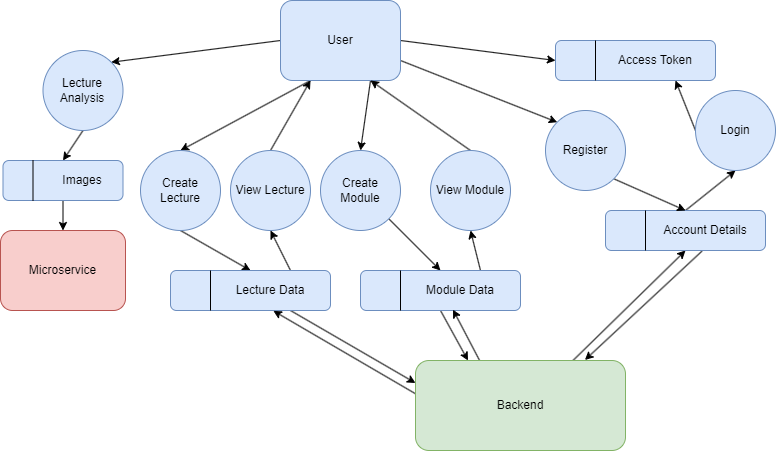

The diagram above was exported from draw.io. Its source (the exported page's mxGraphModel, read from the mxfile embedded in the PNG):
<mxGraphModel dx="1134" dy="544" grid="1" gridSize="10" guides="1" tooltips="1" connect="1" arrows="0" fold="1" page="1" pageScale="1" pageWidth="827" pageHeight="1169" math="0" shadow="0">
  <root>
    <mxCell id="0" />
    <mxCell id="1" parent="0" />
    <mxCell id="CArZrRtI5FbIusV82uI5-10" style="edgeStyle=none;rounded=0;orthogonalLoop=1;jettySize=auto;html=1;exitX=0;exitY=0.5;exitDx=0;exitDy=0;entryX=1;entryY=0;entryDx=0;entryDy=0;" parent="1" source="CArZrRtI5FbIusV82uI5-1" target="CArZrRtI5FbIusV82uI5-9" edge="1">
      <mxGeometry relative="1" as="geometry" />
    </mxCell>
    <mxCell id="CArZrRtI5FbIusV82uI5-12" style="edgeStyle=none;rounded=0;orthogonalLoop=1;jettySize=auto;html=1;exitX=0.25;exitY=1;exitDx=0;exitDy=0;entryX=0.5;entryY=0;entryDx=0;entryDy=0;startArrow=none;startFill=0;endArrow=classic;endFill=1;" parent="1" source="CArZrRtI5FbIusV82uI5-1" target="CArZrRtI5FbIusV82uI5-8" edge="1">
      <mxGeometry relative="1" as="geometry" />
    </mxCell>
    <mxCell id="CArZrRtI5FbIusV82uI5-14" style="edgeStyle=none;rounded=0;orthogonalLoop=1;jettySize=auto;html=1;exitX=0.75;exitY=1;exitDx=0;exitDy=0;entryX=0.5;entryY=0;entryDx=0;entryDy=0;startArrow=none;startFill=0;endArrow=classic;endFill=1;" parent="1" source="CArZrRtI5FbIusV82uI5-1" target="CArZrRtI5FbIusV82uI5-13" edge="1">
      <mxGeometry relative="1" as="geometry" />
    </mxCell>
    <mxCell id="5wQ5Lu4ZvgOFTNqpQBCO-10" style="edgeStyle=none;rounded=0;orthogonalLoop=1;jettySize=auto;html=1;exitX=1;exitY=0.5;exitDx=0;exitDy=0;entryX=0;entryY=0.5;entryDx=0;entryDy=0;" edge="1" parent="1" source="CArZrRtI5FbIusV82uI5-1" target="CArZrRtI5FbIusV82uI5-3">
      <mxGeometry relative="1" as="geometry" />
    </mxCell>
    <mxCell id="5wQ5Lu4ZvgOFTNqpQBCO-12" style="edgeStyle=none;rounded=0;orthogonalLoop=1;jettySize=auto;html=1;exitX=1;exitY=0.75;exitDx=0;exitDy=0;entryX=0;entryY=0;entryDx=0;entryDy=0;" edge="1" parent="1" source="CArZrRtI5FbIusV82uI5-1" target="5wQ5Lu4ZvgOFTNqpQBCO-9">
      <mxGeometry relative="1" as="geometry" />
    </mxCell>
    <mxCell id="CArZrRtI5FbIusV82uI5-1" value="User" style="rounded=1;whiteSpace=wrap;html=1;fillColor=#dae8fc;strokeColor=#6c8ebf;" parent="1" vertex="1">
      <mxGeometry x="320" width="120" height="80" as="geometry" />
    </mxCell>
    <mxCell id="CArZrRtI5FbIusV82uI5-6" style="edgeStyle=none;rounded=0;orthogonalLoop=1;jettySize=auto;html=1;entryX=0;entryY=0.5;entryDx=0;entryDy=0;endArrow=none;endFill=0;startArrow=classic;startFill=1;exitX=0.75;exitY=1;exitDx=0;exitDy=0;" parent="1" source="CArZrRtI5FbIusV82uI5-3" target="CArZrRtI5FbIusV82uI5-2" edge="1">
      <mxGeometry relative="1" as="geometry">
        <mxPoint x="735" y="190" as="targetPoint" />
        <mxPoint x="675" y="120" as="sourcePoint" />
      </mxGeometry>
    </mxCell>
    <mxCell id="CArZrRtI5FbIusV82uI5-29" style="edgeStyle=none;rounded=0;orthogonalLoop=1;jettySize=auto;html=1;exitX=0.5;exitY=0;exitDx=0;exitDy=0;entryX=0.5;entryY=1;entryDx=0;entryDy=0;startArrow=none;startFill=0;endArrow=classic;endFill=1;" parent="1" source="CArZrRtI5FbIusV82uI5-27" target="CArZrRtI5FbIusV82uI5-2" edge="1">
      <mxGeometry relative="1" as="geometry" />
    </mxCell>
    <mxCell id="CArZrRtI5FbIusV82uI5-2" value="Login" style="ellipse;whiteSpace=wrap;html=1;aspect=fixed;fillColor=#dae8fc;strokeColor=#6c8ebf;" parent="1" vertex="1">
      <mxGeometry x="735" y="90" width="80" height="80" as="geometry" />
    </mxCell>
    <mxCell id="CArZrRtI5FbIusV82uI5-3" value="&lt;blockquote style=&quot;margin: 0 0 0 40px; border: none; padding: 0px;&quot;&gt;Access Token&lt;/blockquote&gt;" style="rounded=1;whiteSpace=wrap;html=1;fillColor=#dae8fc;strokeColor=#6c8ebf;align=center;" parent="1" vertex="1">
      <mxGeometry x="595" y="40" width="160" height="40" as="geometry" />
    </mxCell>
    <mxCell id="CArZrRtI5FbIusV82uI5-4" value="" style="endArrow=none;html=1;rounded=0;entryX=0.25;entryY=0;entryDx=0;entryDy=0;exitX=0.25;exitY=1;exitDx=0;exitDy=0;" parent="1" source="CArZrRtI5FbIusV82uI5-3" target="CArZrRtI5FbIusV82uI5-3" edge="1">
      <mxGeometry width="50" height="50" relative="1" as="geometry">
        <mxPoint x="260" y="310" as="sourcePoint" />
        <mxPoint x="310" y="260" as="targetPoint" />
      </mxGeometry>
    </mxCell>
    <mxCell id="CArZrRtI5FbIusV82uI5-21" style="edgeStyle=none;rounded=0;orthogonalLoop=1;jettySize=auto;html=1;exitX=0.5;exitY=1;exitDx=0;exitDy=0;startArrow=none;startFill=0;endArrow=classic;endFill=1;entryX=0.5;entryY=0;entryDx=0;entryDy=0;" parent="1" source="CArZrRtI5FbIusV82uI5-8" target="CArZrRtI5FbIusV82uI5-19" edge="1">
      <mxGeometry relative="1" as="geometry">
        <mxPoint x="270" y="260" as="targetPoint" />
      </mxGeometry>
    </mxCell>
    <mxCell id="CArZrRtI5FbIusV82uI5-8" value="Create Lecture" style="ellipse;whiteSpace=wrap;html=1;aspect=fixed;fillColor=#dae8fc;strokeColor=#6c8ebf;" parent="1" vertex="1">
      <mxGeometry x="180" y="150" width="80" height="80" as="geometry" />
    </mxCell>
    <mxCell id="5wQ5Lu4ZvgOFTNqpQBCO-6" style="rounded=0;orthogonalLoop=1;jettySize=auto;html=1;exitX=0.5;exitY=1;exitDx=0;exitDy=0;entryX=0.5;entryY=0;entryDx=0;entryDy=0;" edge="1" parent="1" source="CArZrRtI5FbIusV82uI5-9" target="5wQ5Lu4ZvgOFTNqpQBCO-4">
      <mxGeometry relative="1" as="geometry" />
    </mxCell>
    <mxCell id="CArZrRtI5FbIusV82uI5-9" value="Lecture Analysis" style="ellipse;whiteSpace=wrap;html=1;aspect=fixed;fillColor=#dae8fc;strokeColor=#6c8ebf;" parent="1" vertex="1">
      <mxGeometry x="82.5" y="50" width="80" height="80" as="geometry" />
    </mxCell>
    <mxCell id="CArZrRtI5FbIusV82uI5-22" style="edgeStyle=none;rounded=0;orthogonalLoop=1;jettySize=auto;html=1;exitX=1;exitY=1;exitDx=0;exitDy=0;entryX=0.5;entryY=0;entryDx=0;entryDy=0;startArrow=none;startFill=0;endArrow=classic;endFill=1;" parent="1" source="CArZrRtI5FbIusV82uI5-13" target="CArZrRtI5FbIusV82uI5-17" edge="1">
      <mxGeometry relative="1" as="geometry" />
    </mxCell>
    <mxCell id="CArZrRtI5FbIusV82uI5-13" value="Create Module" style="ellipse;whiteSpace=wrap;html=1;aspect=fixed;fillColor=#dae8fc;strokeColor=#6c8ebf;" parent="1" vertex="1">
      <mxGeometry x="360" y="150" width="80" height="80" as="geometry" />
    </mxCell>
    <mxCell id="CArZrRtI5FbIusV82uI5-25" style="edgeStyle=none;rounded=0;orthogonalLoop=1;jettySize=auto;html=1;exitX=0.5;exitY=1;exitDx=0;exitDy=0;entryX=0.25;entryY=0;entryDx=0;entryDy=0;startArrow=none;startFill=0;endArrow=classic;endFill=1;" parent="1" source="CArZrRtI5FbIusV82uI5-17" target="5wQ5Lu4ZvgOFTNqpQBCO-1" edge="1">
      <mxGeometry relative="1" as="geometry">
        <mxPoint x="529.9999999999998" y="385" as="targetPoint" />
      </mxGeometry>
    </mxCell>
    <mxCell id="5wQ5Lu4ZvgOFTNqpQBCO-19" style="edgeStyle=none;rounded=0;orthogonalLoop=1;jettySize=auto;html=1;exitX=0.75;exitY=0;exitDx=0;exitDy=0;entryX=0.5;entryY=1;entryDx=0;entryDy=0;" edge="1" parent="1" source="CArZrRtI5FbIusV82uI5-17" target="5wQ5Lu4ZvgOFTNqpQBCO-16">
      <mxGeometry relative="1" as="geometry" />
    </mxCell>
    <mxCell id="CArZrRtI5FbIusV82uI5-17" value="&lt;blockquote style=&quot;margin: 0 0 0 40px; border: none; padding: 0px;&quot;&gt;Module Data&lt;/blockquote&gt;" style="rounded=1;whiteSpace=wrap;html=1;fillColor=#dae8fc;strokeColor=#6c8ebf;align=center;" parent="1" vertex="1">
      <mxGeometry x="400" y="270" width="160" height="40" as="geometry" />
    </mxCell>
    <mxCell id="CArZrRtI5FbIusV82uI5-18" value="" style="endArrow=none;html=1;rounded=0;entryX=0.25;entryY=0;entryDx=0;entryDy=0;exitX=0.25;exitY=1;exitDx=0;exitDy=0;" parent="1" source="CArZrRtI5FbIusV82uI5-17" target="CArZrRtI5FbIusV82uI5-17" edge="1">
      <mxGeometry width="50" height="50" relative="1" as="geometry">
        <mxPoint x="185" y="310" as="sourcePoint" />
        <mxPoint x="235" y="260" as="targetPoint" />
      </mxGeometry>
    </mxCell>
    <mxCell id="CArZrRtI5FbIusV82uI5-24" style="edgeStyle=none;rounded=0;orthogonalLoop=1;jettySize=auto;html=1;exitX=0.75;exitY=1;exitDx=0;exitDy=0;entryX=0;entryY=0.25;entryDx=0;entryDy=0;startArrow=none;startFill=0;endArrow=classic;endFill=1;" parent="1" source="CArZrRtI5FbIusV82uI5-19" target="5wQ5Lu4ZvgOFTNqpQBCO-1" edge="1">
      <mxGeometry relative="1" as="geometry">
        <mxPoint x="483.8499999999999" y="389.35" as="targetPoint" />
      </mxGeometry>
    </mxCell>
    <mxCell id="5wQ5Lu4ZvgOFTNqpQBCO-17" style="edgeStyle=none;rounded=0;orthogonalLoop=1;jettySize=auto;html=1;exitX=0.75;exitY=0;exitDx=0;exitDy=0;entryX=0.5;entryY=1;entryDx=0;entryDy=0;" edge="1" parent="1" source="CArZrRtI5FbIusV82uI5-19" target="5wQ5Lu4ZvgOFTNqpQBCO-15">
      <mxGeometry relative="1" as="geometry" />
    </mxCell>
    <mxCell id="CArZrRtI5FbIusV82uI5-19" value="&lt;blockquote style=&quot;margin: 0 0 0 40px; border: none; padding: 0px;&quot;&gt;Lecture Data&lt;/blockquote&gt;" style="rounded=1;whiteSpace=wrap;html=1;fillColor=#dae8fc;strokeColor=#6c8ebf;align=center;" parent="1" vertex="1">
      <mxGeometry x="210" y="270" width="160" height="40" as="geometry" />
    </mxCell>
    <mxCell id="CArZrRtI5FbIusV82uI5-20" value="" style="endArrow=none;html=1;rounded=0;entryX=0.25;entryY=0;entryDx=0;entryDy=0;exitX=0.25;exitY=1;exitDx=0;exitDy=0;" parent="1" source="CArZrRtI5FbIusV82uI5-19" target="CArZrRtI5FbIusV82uI5-19" edge="1">
      <mxGeometry width="50" height="50" relative="1" as="geometry">
        <mxPoint x="-175" y="400" as="sourcePoint" />
        <mxPoint x="-125" y="350" as="targetPoint" />
      </mxGeometry>
    </mxCell>
    <mxCell id="CArZrRtI5FbIusV82uI5-31" style="edgeStyle=none;rounded=0;orthogonalLoop=1;jettySize=auto;html=1;exitX=0.75;exitY=0;exitDx=0;exitDy=0;entryX=0.5;entryY=1;entryDx=0;entryDy=0;startArrow=none;startFill=0;endArrow=classic;endFill=1;" parent="1" source="5wQ5Lu4ZvgOFTNqpQBCO-1" target="CArZrRtI5FbIusV82uI5-27" edge="1">
      <mxGeometry relative="1" as="geometry">
        <mxPoint x="576.1499999999999" y="389.35" as="targetPoint" />
      </mxGeometry>
    </mxCell>
    <mxCell id="5wQ5Lu4ZvgOFTNqpQBCO-14" style="edgeStyle=none;rounded=0;orthogonalLoop=1;jettySize=auto;html=1;exitX=0.603;exitY=1.016;exitDx=0;exitDy=0;exitPerimeter=0;entryX=0.807;entryY=-0.006;entryDx=0;entryDy=0;entryPerimeter=0;" edge="1" parent="1" source="CArZrRtI5FbIusV82uI5-27" target="5wQ5Lu4ZvgOFTNqpQBCO-1">
      <mxGeometry relative="1" as="geometry" />
    </mxCell>
    <mxCell id="CArZrRtI5FbIusV82uI5-27" value="&lt;blockquote style=&quot;margin: 0 0 0 40px; border: none; padding: 0px;&quot;&gt;Account Details&lt;/blockquote&gt;" style="rounded=1;whiteSpace=wrap;html=1;fillColor=#dae8fc;strokeColor=#6c8ebf;align=center;" parent="1" vertex="1">
      <mxGeometry x="645" y="210" width="160" height="40" as="geometry" />
    </mxCell>
    <mxCell id="CArZrRtI5FbIusV82uI5-28" value="" style="endArrow=none;html=1;rounded=0;entryX=0.25;entryY=0;entryDx=0;entryDy=0;exitX=0.25;exitY=1;exitDx=0;exitDy=0;" parent="1" source="CArZrRtI5FbIusV82uI5-27" target="CArZrRtI5FbIusV82uI5-27" edge="1">
      <mxGeometry width="50" height="50" relative="1" as="geometry">
        <mxPoint x="260" y="450" as="sourcePoint" />
        <mxPoint x="310" y="400" as="targetPoint" />
      </mxGeometry>
    </mxCell>
    <mxCell id="5wQ5Lu4ZvgOFTNqpQBCO-21" style="edgeStyle=none;rounded=0;orthogonalLoop=1;jettySize=auto;html=1;exitX=0.305;exitY=-0.001;exitDx=0;exitDy=0;entryX=0.578;entryY=0.978;entryDx=0;entryDy=0;exitPerimeter=0;entryPerimeter=0;" edge="1" parent="1" source="5wQ5Lu4ZvgOFTNqpQBCO-1" target="CArZrRtI5FbIusV82uI5-17">
      <mxGeometry relative="1" as="geometry" />
    </mxCell>
    <mxCell id="5wQ5Lu4ZvgOFTNqpQBCO-23" style="edgeStyle=none;rounded=0;orthogonalLoop=1;jettySize=auto;html=1;exitX=-0.001;exitY=0.368;exitDx=0;exitDy=0;entryX=0.643;entryY=1.009;entryDx=0;entryDy=0;entryPerimeter=0;exitPerimeter=0;" edge="1" parent="1" source="5wQ5Lu4ZvgOFTNqpQBCO-1" target="CArZrRtI5FbIusV82uI5-19">
      <mxGeometry relative="1" as="geometry" />
    </mxCell>
    <mxCell id="5wQ5Lu4ZvgOFTNqpQBCO-1" value="Backend" style="rounded=1;whiteSpace=wrap;html=1;fillColor=#d5e8d4;strokeColor=#82b366;" vertex="1" parent="1">
      <mxGeometry x="455" y="360" width="210" height="90" as="geometry" />
    </mxCell>
    <mxCell id="5wQ5Lu4ZvgOFTNqpQBCO-2" value="Microservice" style="rounded=1;whiteSpace=wrap;html=1;fillColor=#f8cecc;strokeColor=#b85450;" vertex="1" parent="1">
      <mxGeometry x="40" y="230" width="125" height="80" as="geometry" />
    </mxCell>
    <mxCell id="5wQ5Lu4ZvgOFTNqpQBCO-7" style="edgeStyle=orthogonalEdgeStyle;rounded=0;orthogonalLoop=1;jettySize=auto;html=1;exitX=0.5;exitY=1;exitDx=0;exitDy=0;entryX=0.5;entryY=0;entryDx=0;entryDy=0;" edge="1" parent="1" source="5wQ5Lu4ZvgOFTNqpQBCO-4" target="5wQ5Lu4ZvgOFTNqpQBCO-2">
      <mxGeometry relative="1" as="geometry" />
    </mxCell>
    <mxCell id="5wQ5Lu4ZvgOFTNqpQBCO-4" value="&lt;blockquote style=&quot;margin: 0 0 0 40px; border: none; padding: 0px;&quot;&gt;Images&lt;/blockquote&gt;" style="rounded=1;whiteSpace=wrap;html=1;fillColor=#dae8fc;strokeColor=#6c8ebf;align=center;" vertex="1" parent="1">
      <mxGeometry x="42.5" y="160" width="120" height="40" as="geometry" />
    </mxCell>
    <mxCell id="5wQ5Lu4ZvgOFTNqpQBCO-5" value="" style="endArrow=none;html=1;rounded=0;entryX=0.25;entryY=0;entryDx=0;entryDy=0;exitX=0.25;exitY=1;exitDx=0;exitDy=0;" edge="1" parent="1" source="5wQ5Lu4ZvgOFTNqpQBCO-4" target="5wQ5Lu4ZvgOFTNqpQBCO-4">
      <mxGeometry width="50" height="50" relative="1" as="geometry">
        <mxPoint x="-475" y="430" as="sourcePoint" />
        <mxPoint x="-425" y="380" as="targetPoint" />
      </mxGeometry>
    </mxCell>
    <mxCell id="5wQ5Lu4ZvgOFTNqpQBCO-13" style="edgeStyle=none;rounded=0;orthogonalLoop=1;jettySize=auto;html=1;exitX=1;exitY=1;exitDx=0;exitDy=0;entryX=0.5;entryY=0;entryDx=0;entryDy=0;" edge="1" parent="1" source="5wQ5Lu4ZvgOFTNqpQBCO-9" target="CArZrRtI5FbIusV82uI5-27">
      <mxGeometry relative="1" as="geometry" />
    </mxCell>
    <mxCell id="5wQ5Lu4ZvgOFTNqpQBCO-9" value="Register" style="ellipse;whiteSpace=wrap;html=1;aspect=fixed;fillColor=#dae8fc;strokeColor=#6c8ebf;" vertex="1" parent="1">
      <mxGeometry x="585" y="110" width="80" height="80" as="geometry" />
    </mxCell>
    <mxCell id="5wQ5Lu4ZvgOFTNqpQBCO-18" style="edgeStyle=none;rounded=0;orthogonalLoop=1;jettySize=auto;html=1;exitX=0.5;exitY=0;exitDx=0;exitDy=0;entryX=0.25;entryY=1;entryDx=0;entryDy=0;" edge="1" parent="1" source="5wQ5Lu4ZvgOFTNqpQBCO-15" target="CArZrRtI5FbIusV82uI5-1">
      <mxGeometry relative="1" as="geometry" />
    </mxCell>
    <mxCell id="5wQ5Lu4ZvgOFTNqpQBCO-15" value="View Lecture" style="ellipse;whiteSpace=wrap;html=1;aspect=fixed;fillColor=#dae8fc;strokeColor=#6c8ebf;" vertex="1" parent="1">
      <mxGeometry x="270" y="150" width="80" height="80" as="geometry" />
    </mxCell>
    <mxCell id="5wQ5Lu4ZvgOFTNqpQBCO-20" style="edgeStyle=none;rounded=0;orthogonalLoop=1;jettySize=auto;html=1;exitX=0.5;exitY=0;exitDx=0;exitDy=0;entryX=0.75;entryY=1;entryDx=0;entryDy=0;" edge="1" parent="1" source="5wQ5Lu4ZvgOFTNqpQBCO-16" target="CArZrRtI5FbIusV82uI5-1">
      <mxGeometry relative="1" as="geometry" />
    </mxCell>
    <mxCell id="5wQ5Lu4ZvgOFTNqpQBCO-16" value="View Module" style="ellipse;whiteSpace=wrap;html=1;aspect=fixed;fillColor=#dae8fc;strokeColor=#6c8ebf;" vertex="1" parent="1">
      <mxGeometry x="470" y="150" width="80" height="80" as="geometry" />
    </mxCell>
  </root>
</mxGraphModel>